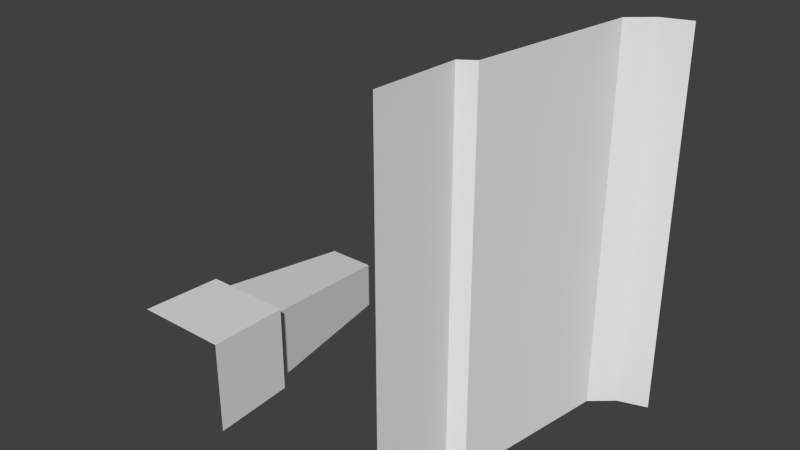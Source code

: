 # Source: A12_icNstraight_R.blend  (saved by Blender 2.76.0; exported with 4.5.12 LTS)
import bpy
from mathutils import Matrix  # noqa: F401  (used for matrix-valued properties, if any)

bpy.ops.wm.read_factory_settings(use_empty=True)
scene = bpy.context.scene
scene.name = 'Scene'

# ---- collections
col_collection_1 = bpy.data.collections.new('Collection 1'); scene.collection.children.link(col_collection_1)

# ---- world
world_world = bpy.data.worlds.new('World'); scene.world = world_world
world_world.color = (0.05088, 0.05088, 0.05088)
world_world.use_sun_shadow = False
world_world.sun_shadow_jitter_overblur = 0.0
world_world.cycles.sampling_method = 'MANUAL'
world_world.cycles.sample_map_resolution = 256

# ---- meshes
me_plane_038 = bpy.data.meshes.new('Plane.038')
me_plane_038.from_pydata([(-1.0, 1.351e-07, -1.0), (-1.05, 0.9, -1.05), (-1.2, 1.0, -1.2), (-1.47, 2.7, -1.47), (-1.7, 2.9, -1.7), (-2.0, 3.0, -2.0), (-2.0, -3.854e-07, -1.0), (-2.0, 0.9, -1.05), (-2.0, 1.0, -1.2), (-2.0, 2.7, -1.47), (-2.0, 2.9, -1.7), (-1.0, 1.351e-07, -2.0), (-1.05, 0.9, -2.0), (-1.2, 1.0, -2.0), (-1.47, 2.7, -2.0), (-1.7, 2.9, -2.0), (1.0, 2.225e-07, 2.0), (1.0, -2.543e-07, -2.0), (1.05, 0.9, 2.0), (1.05, 0.9, -2.0), (1.2, 1.0, 2.0), (1.2, 1.0, -2.0), (1.47, 2.7, 2.0), (1.47, 2.7, -2.0), (1.7, 2.9, 2.0), (1.7, 2.9, -2.0), (2.0, 3.0, 2.0), (2.0, 3.0, -2.0)], [], [(7, 1, 2, 8), (8, 2, 3, 9), (9, 3, 4, 10), (6, 0, 1, 7), (1, 12, 13, 2), (2, 13, 14, 3), (3, 14, 15, 4), (10, 4, 5), (0, 11, 12, 1), (4, 15, 5), (17, 16, 18, 19), (19, 18, 20, 21), (21, 20, 22, 23), (23, 22, 24, 25), (25, 24, 26, 27)])
_uv = me_plane_038.uv_layers.new(name='UVMap')
_uv.uv.foreach_set('vector', [7.778e-06, 0.3, 0.3133, 0.3, 0.2638, 0.3333, 7.778e-06, 0.3333, 7.778e-06, 0.3333, 0.2638, 0.3333, 0.1748, 0.9, 7.778e-06, 0.9, 7.778e-06, 0.9, 0.1748, 0.9, 0.09893, 0.9667, 7.778e-06, 0.9667, 7.778e-06, 0.0, 0.3297, 0.0, 0.3133, 0.3, 7.778e-06, 0.3, 0.6867, 0.3, 1.0, 0.3, 1.0, 0.3333, 0.7362, 0.3333, 0.7362, 0.3333, 1.0, 0.3333, 1.0, 0.9, 0.8252, 0.9, 0.8252, 0.9, 1.0, 0.9, 1.0, 0.9667, 0.9011, 0.9667, 7.778e-06, 0.9667, 0.09893, 0.9667, 7.778e-06, 1.0, 0.6703, 0.0, 1.0, 0.0, 1.0, 0.3, 0.6867, 0.3, 0.9011, 0.9667, 1.0, 0.9667, 1.0, 1.0, 1.0, 0.0, 0.0, 1.865e-07, 0.0, 0.3, 1.0, 0.3, 1.0, 0.3, 0.0, 0.3, 0.0, 0.3333, 1.0, 0.3333, 1.0, 0.3333, 0.0, 0.3333, 0.0, 0.9, 1.0, 0.9, 1.0, 0.9, 0.0, 0.9, 0.0, 0.9667, 1.0, 0.9667, 1.0, 0.9667, 0.0, 0.9667, 0.0, 1.0, 1.0, 1.0])
me_plane_038.use_remesh_preserve_volume = False
me_plane_038.use_remesh_preserve_attributes = False
me_plane_038.use_mirror_vertex_groups = False
me_plane_038.update()

# ---- objects
ob_plane_084 = bpy.data.objects.new('Plane.084', me_plane_038)

# ---- transforms, parenting, visibility, modifiers, constraints
ob_plane_084.location = (0.0, 0.0, 0.0)
ob_plane_084.lineart.crease_threshold = 0.0

# ---- collection membership
col_collection_1.objects.link(ob_plane_084)

# ---- scene / render settings (as saved in the file)
scene.frame_start = 1; scene.frame_end = 250; scene.frame_set(1)
scene.render.engine = 'BLENDER_EEVEE_NEXT'
scene.render.resolution_percentage = 50
scene.render.dither_intensity = 0.0
scene.cycles.use_denoising = False
scene.cycles.samples = 10
scene.cycles.sampling_pattern = 'TABULATED_SOBOL'
scene.cycles.light_sampling_threshold = 0.0
scene.cycles.use_adaptive_sampling = False
scene.cycles.use_light_tree = False
scene.cycles.blur_glossy = 0.0
scene.cycles.pixel_filter_type = 'GAUSSIAN'
scene.cycles.sample_clamp_indirect = 0.0
scene.view_settings.view_transform = 'Standard'
bpy.context.view_layer.update()

# ---- added for rendering (the .blend has no active camera and no usable light): camera, sun
cam_auto = bpy.data.cameras.new('AutoCamera')
cam_auto.lens = 50.0
cam_auto.sensor_width = 36.0
cam_auto.clip_end = 1000.0
ob_auto_camera = bpy.data.objects.new('AutoCamera', cam_auto)
scene.collection.objects.link(ob_auto_camera)
ob_auto_camera.location = (5.92433, -5.6092, 4.73946)
ob_auto_camera.rotation_euler = (1.09748, -7.21219e-08, 0.694738)
scene.camera = ob_auto_camera
light_auto_sun = bpy.data.lights.new('AutoSun', 'SUN')
light_auto_sun.energy = 3.0
light_auto_sun.angle = 0.0523599
ob_auto_sun = bpy.data.objects.new('AutoSun', light_auto_sun)
scene.collection.objects.link(ob_auto_sun)
ob_auto_sun.rotation_euler = (0.872665, 0.174533, 0.523599)
bpy.context.view_layer.update()
